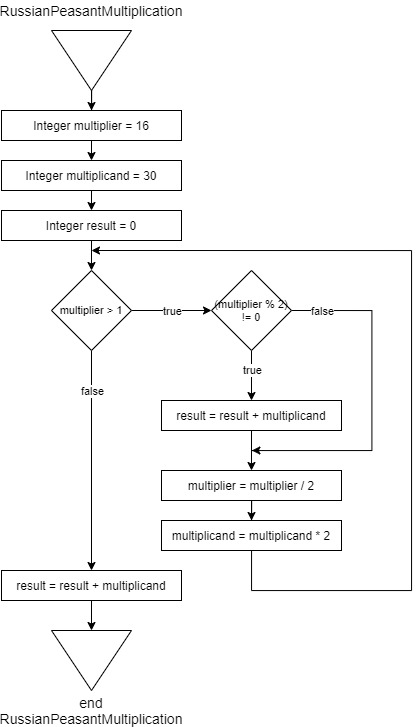

The diagram above was exported from draw.io. Its source (the exported page's mxGraphModel, read from the mxfile embedded in the PNG):
<mxGraphModel dx="541" dy="885" grid="1" gridSize="10" guides="1" tooltips="1" connect="1" arrows="1" fold="1" page="1" pageScale="1" pageWidth="827" pageHeight="1169" math="0" shadow="0">
  <root>
    <mxCell id="0" />
    <mxCell id="1" parent="0" />
    <mxCell id="GD0zqmuQQINuvZ6hu73z-7" value="" style="group" vertex="1" connectable="0" parent="1">
      <mxGeometry x="280" y="10" width="80" height="90" as="geometry" />
    </mxCell>
    <mxCell id="GD0zqmuQQINuvZ6hu73z-1" value="" style="triangle;whiteSpace=wrap;html=1;rotation=90;" vertex="1" parent="GD0zqmuQQINuvZ6hu73z-7">
      <mxGeometry x="10" y="20" width="60" height="80" as="geometry" />
    </mxCell>
    <mxCell id="GD0zqmuQQINuvZ6hu73z-3" value="&lt;font style=&quot;font-size: 14px&quot;&gt;RussianPeasantMultiplication&lt;/font&gt;" style="text;html=1;strokeColor=none;fillColor=none;align=center;verticalAlign=middle;whiteSpace=wrap;rounded=0;fontSize=16;" vertex="1" parent="GD0zqmuQQINuvZ6hu73z-7">
      <mxGeometry x="20" width="40" height="20" as="geometry" />
    </mxCell>
    <mxCell id="GD0zqmuQQINuvZ6hu73z-8" value="" style="group;fontSize=16;" vertex="1" connectable="0" parent="1">
      <mxGeometry x="280" y="640" width="80" height="90" as="geometry" />
    </mxCell>
    <mxCell id="GD0zqmuQQINuvZ6hu73z-2" value="" style="triangle;whiteSpace=wrap;html=1;rotation=90;" vertex="1" parent="GD0zqmuQQINuvZ6hu73z-8">
      <mxGeometry x="10" y="-10" width="60" height="80" as="geometry" />
    </mxCell>
    <mxCell id="GD0zqmuQQINuvZ6hu73z-4" value="&lt;font style=&quot;font-size: 14px&quot;&gt;end RussianPeasantMultiplication&lt;/font&gt;" style="text;html=1;strokeColor=none;fillColor=none;align=center;verticalAlign=middle;whiteSpace=wrap;rounded=0;" vertex="1" parent="GD0zqmuQQINuvZ6hu73z-8">
      <mxGeometry x="20" y="70" width="40" height="20" as="geometry" />
    </mxCell>
    <mxCell id="GD0zqmuQQINuvZ6hu73z-13" style="edgeStyle=orthogonalEdgeStyle;rounded=0;orthogonalLoop=1;jettySize=auto;html=1;exitX=0.5;exitY=1;exitDx=0;exitDy=0;entryX=0.5;entryY=0;entryDx=0;entryDy=0;" edge="1" parent="1" source="GD0zqmuQQINuvZ6hu73z-9" target="GD0zqmuQQINuvZ6hu73z-10">
      <mxGeometry relative="1" as="geometry" />
    </mxCell>
    <mxCell id="GD0zqmuQQINuvZ6hu73z-9" value="Integer multiplier = 16" style="rounded=0;whiteSpace=wrap;html=1;" vertex="1" parent="1">
      <mxGeometry x="230" y="120" width="180" height="30" as="geometry" />
    </mxCell>
    <mxCell id="GD0zqmuQQINuvZ6hu73z-14" style="edgeStyle=orthogonalEdgeStyle;rounded=0;orthogonalLoop=1;jettySize=auto;html=1;exitX=0.5;exitY=1;exitDx=0;exitDy=0;entryX=0.5;entryY=0;entryDx=0;entryDy=0;" edge="1" parent="1" source="GD0zqmuQQINuvZ6hu73z-10" target="GD0zqmuQQINuvZ6hu73z-11">
      <mxGeometry relative="1" as="geometry" />
    </mxCell>
    <mxCell id="GD0zqmuQQINuvZ6hu73z-10" value="Integer multiplicand = 30" style="rounded=0;whiteSpace=wrap;html=1;" vertex="1" parent="1">
      <mxGeometry x="230" y="170" width="180" height="30" as="geometry" />
    </mxCell>
    <mxCell id="GD0zqmuQQINuvZ6hu73z-16" style="edgeStyle=orthogonalEdgeStyle;rounded=0;orthogonalLoop=1;jettySize=auto;html=1;exitX=0.5;exitY=1;exitDx=0;exitDy=0;entryX=0.5;entryY=0;entryDx=0;entryDy=0;fontSize=16;" edge="1" parent="1" source="GD0zqmuQQINuvZ6hu73z-11" target="GD0zqmuQQINuvZ6hu73z-15">
      <mxGeometry relative="1" as="geometry" />
    </mxCell>
    <mxCell id="GD0zqmuQQINuvZ6hu73z-11" value="Integer result = 0" style="rounded=0;whiteSpace=wrap;html=1;" vertex="1" parent="1">
      <mxGeometry x="230" y="220" width="180" height="30" as="geometry" />
    </mxCell>
    <mxCell id="GD0zqmuQQINuvZ6hu73z-12" style="edgeStyle=orthogonalEdgeStyle;rounded=0;orthogonalLoop=1;jettySize=auto;html=1;entryX=0.5;entryY=0;entryDx=0;entryDy=0;" edge="1" parent="1" source="GD0zqmuQQINuvZ6hu73z-1" target="GD0zqmuQQINuvZ6hu73z-9">
      <mxGeometry relative="1" as="geometry" />
    </mxCell>
    <mxCell id="GD0zqmuQQINuvZ6hu73z-23" style="edgeStyle=orthogonalEdgeStyle;rounded=0;orthogonalLoop=1;jettySize=auto;html=1;entryX=0;entryY=0.5;entryDx=0;entryDy=0;fontSize=11;exitX=1;exitY=0.5;exitDx=0;exitDy=0;" edge="1" parent="1" source="GD0zqmuQQINuvZ6hu73z-15" target="GD0zqmuQQINuvZ6hu73z-17">
      <mxGeometry relative="1" as="geometry">
        <mxPoint x="400.38" y="320" as="sourcePoint" />
      </mxGeometry>
    </mxCell>
    <mxCell id="GD0zqmuQQINuvZ6hu73z-29" value="true" style="edgeLabel;html=1;align=center;verticalAlign=middle;resizable=0;points=[];fontSize=11;" vertex="1" connectable="0" parent="GD0zqmuQQINuvZ6hu73z-23">
      <mxGeometry x="-0.8043" y="-2" relative="1" as="geometry">
        <mxPoint x="31.75999999999999" y="-2" as="offset" />
      </mxGeometry>
    </mxCell>
    <mxCell id="GD0zqmuQQINuvZ6hu73z-33" style="edgeStyle=orthogonalEdgeStyle;rounded=0;orthogonalLoop=1;jettySize=auto;html=1;entryX=0.5;entryY=0;entryDx=0;entryDy=0;fontSize=11;" edge="1" parent="1" source="GD0zqmuQQINuvZ6hu73z-15" target="GD0zqmuQQINuvZ6hu73z-21">
      <mxGeometry relative="1" as="geometry" />
    </mxCell>
    <mxCell id="GD0zqmuQQINuvZ6hu73z-34" value="false" style="edgeLabel;html=1;align=center;verticalAlign=middle;resizable=0;points=[];fontSize=11;" vertex="1" connectable="0" parent="GD0zqmuQQINuvZ6hu73z-33">
      <mxGeometry x="-0.75" y="4" relative="1" as="geometry">
        <mxPoint x="-4" y="12.940000000000001" as="offset" />
      </mxGeometry>
    </mxCell>
    <mxCell id="GD0zqmuQQINuvZ6hu73z-15" value="multiplier &amp;gt; 1" style="rhombus;whiteSpace=wrap;html=1;fontSize=11;" vertex="1" parent="1">
      <mxGeometry x="280" y="280" width="80" height="80" as="geometry" />
    </mxCell>
    <mxCell id="GD0zqmuQQINuvZ6hu73z-26" style="edgeStyle=orthogonalEdgeStyle;rounded=0;orthogonalLoop=1;jettySize=auto;html=1;entryX=0.5;entryY=0;entryDx=0;entryDy=0;fontSize=11;" edge="1" parent="1" source="GD0zqmuQQINuvZ6hu73z-17" target="GD0zqmuQQINuvZ6hu73z-25">
      <mxGeometry relative="1" as="geometry" />
    </mxCell>
    <mxCell id="GD0zqmuQQINuvZ6hu73z-30" value="true" style="edgeLabel;html=1;align=center;verticalAlign=middle;resizable=0;points=[];fontSize=11;" vertex="1" connectable="0" parent="GD0zqmuQQINuvZ6hu73z-26">
      <mxGeometry x="0.29" relative="1" as="geometry">
        <mxPoint y="-12" as="offset" />
      </mxGeometry>
    </mxCell>
    <mxCell id="GD0zqmuQQINuvZ6hu73z-31" style="edgeStyle=orthogonalEdgeStyle;rounded=0;orthogonalLoop=1;jettySize=auto;html=1;exitX=1;exitY=0.5;exitDx=0;exitDy=0;fontSize=11;" edge="1" parent="1" source="GD0zqmuQQINuvZ6hu73z-17">
      <mxGeometry relative="1" as="geometry">
        <mxPoint x="480.38" y="460" as="targetPoint" />
        <Array as="points">
          <mxPoint x="600.38" y="320" />
          <mxPoint x="600.38" y="460" />
          <mxPoint x="480.38" y="460" />
        </Array>
      </mxGeometry>
    </mxCell>
    <mxCell id="GD0zqmuQQINuvZ6hu73z-32" value="false" style="edgeLabel;html=1;align=center;verticalAlign=middle;resizable=0;points=[];fontSize=11;" vertex="1" connectable="0" parent="GD0zqmuQQINuvZ6hu73z-31">
      <mxGeometry x="-0.9" y="-1" relative="1" as="geometry">
        <mxPoint x="13.530000000000001" y="-1.01" as="offset" />
      </mxGeometry>
    </mxCell>
    <mxCell id="GD0zqmuQQINuvZ6hu73z-17" value="&lt;font style=&quot;font-size: 11px&quot;&gt;(multiplier % 2) != 0&lt;/font&gt;" style="rhombus;whiteSpace=wrap;html=1;fontSize=11;" vertex="1" parent="1">
      <mxGeometry x="440" y="280" width="80" height="80" as="geometry" />
    </mxCell>
    <mxCell id="GD0zqmuQQINuvZ6hu73z-28" style="edgeStyle=orthogonalEdgeStyle;rounded=0;orthogonalLoop=1;jettySize=auto;html=1;entryX=0.5;entryY=0;entryDx=0;entryDy=0;fontSize=11;" edge="1" parent="1" source="GD0zqmuQQINuvZ6hu73z-19" target="GD0zqmuQQINuvZ6hu73z-20">
      <mxGeometry relative="1" as="geometry" />
    </mxCell>
    <mxCell id="GD0zqmuQQINuvZ6hu73z-19" value="multiplier = multiplier / 2" style="rounded=0;whiteSpace=wrap;html=1;" vertex="1" parent="1">
      <mxGeometry x="390" y="480" width="180" height="30" as="geometry" />
    </mxCell>
    <mxCell id="GD0zqmuQQINuvZ6hu73z-37" style="edgeStyle=orthogonalEdgeStyle;rounded=0;orthogonalLoop=1;jettySize=auto;html=1;fontSize=11;" edge="1" parent="1" source="GD0zqmuQQINuvZ6hu73z-20">
      <mxGeometry relative="1" as="geometry">
        <mxPoint x="320" y="260" as="targetPoint" />
        <Array as="points">
          <mxPoint x="480" y="600" />
          <mxPoint x="640" y="600" />
          <mxPoint x="640" y="260" />
        </Array>
      </mxGeometry>
    </mxCell>
    <mxCell id="GD0zqmuQQINuvZ6hu73z-20" value="multiplicand = multiplicand * 2" style="rounded=0;whiteSpace=wrap;html=1;" vertex="1" parent="1">
      <mxGeometry x="390" y="530" width="180" height="30" as="geometry" />
    </mxCell>
    <mxCell id="GD0zqmuQQINuvZ6hu73z-22" style="edgeStyle=orthogonalEdgeStyle;rounded=0;orthogonalLoop=1;jettySize=auto;html=1;exitX=0.5;exitY=1;exitDx=0;exitDy=0;entryX=0;entryY=0.5;entryDx=0;entryDy=0;fontSize=11;" edge="1" parent="1" source="GD0zqmuQQINuvZ6hu73z-21" target="GD0zqmuQQINuvZ6hu73z-2">
      <mxGeometry relative="1" as="geometry" />
    </mxCell>
    <mxCell id="GD0zqmuQQINuvZ6hu73z-21" value="result = result + multiplicand" style="rounded=0;whiteSpace=wrap;html=1;" vertex="1" parent="1">
      <mxGeometry x="230" y="580" width="180" height="30" as="geometry" />
    </mxCell>
    <mxCell id="GD0zqmuQQINuvZ6hu73z-27" style="edgeStyle=orthogonalEdgeStyle;rounded=0;orthogonalLoop=1;jettySize=auto;html=1;entryX=0.5;entryY=0;entryDx=0;entryDy=0;fontSize=11;" edge="1" parent="1" source="GD0zqmuQQINuvZ6hu73z-25" target="GD0zqmuQQINuvZ6hu73z-19">
      <mxGeometry relative="1" as="geometry" />
    </mxCell>
    <mxCell id="GD0zqmuQQINuvZ6hu73z-25" value="result = result + multiplicand" style="rounded=0;whiteSpace=wrap;html=1;" vertex="1" parent="1">
      <mxGeometry x="390" y="410" width="180" height="30" as="geometry" />
    </mxCell>
  </root>
</mxGraphModel>